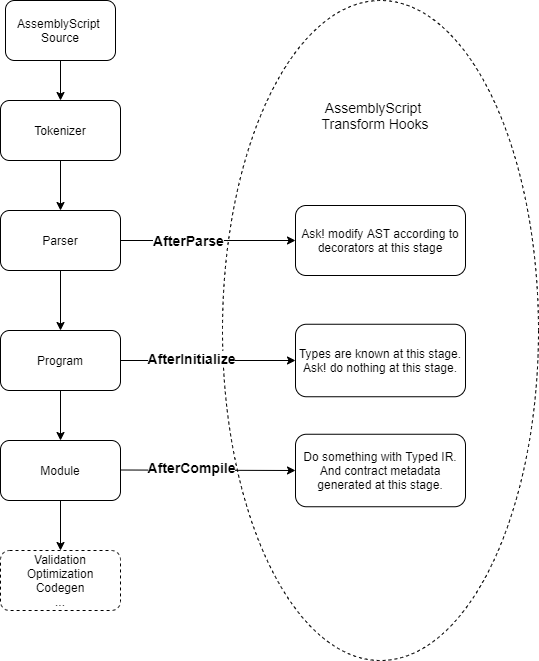

The diagram above was exported from draw.io. Its source (the exported page's mxGraphModel, read from the mxfile embedded in the PNG):
<mxGraphModel dx="1019" dy="812" grid="1" gridSize="10" guides="1" tooltips="1" connect="1" arrows="1" fold="1" page="1" pageScale="1" pageWidth="827" pageHeight="1169" math="0" shadow="0">
  <root>
    <mxCell id="0" />
    <mxCell id="1" parent="0" />
    <mxCell id="40" value="" style="ellipse;whiteSpace=wrap;html=1;fontSize=14;dashed=1;labelBackgroundColor=none;" parent="1" vertex="1">
      <mxGeometry x="307" y="160" width="316" height="660" as="geometry" />
    </mxCell>
    <mxCell id="5" style="edgeStyle=orthogonalEdgeStyle;rounded=0;orthogonalLoop=1;jettySize=auto;html=1;" parent="1" source="2" target="4" edge="1">
      <mxGeometry relative="1" as="geometry" />
    </mxCell>
    <mxCell id="2" value="AssemblyScript&amp;nbsp; Source" style="rounded=1;whiteSpace=wrap;html=1;" parent="1" vertex="1">
      <mxGeometry x="90" y="160" width="110" height="60" as="geometry" />
    </mxCell>
    <object label="" id="13">
      <mxCell style="endArrow=classic;html=1;fontSize=14;" parent="1" source="3" target="10" edge="1">
        <mxGeometry relative="1" as="geometry" />
      </mxCell>
    </object>
    <mxCell id="32" value="&lt;b style=&quot;font-size: 12px&quot;&gt;&lt;font style=&quot;font-size: 14px&quot;&gt;AfterParse&lt;/font&gt;&lt;/b&gt;" style="edgeLabel;html=1;align=center;verticalAlign=middle;resizable=0;points=[];fontSize=14;" parent="13" vertex="1" connectable="0">
      <mxGeometry x="-0.2343" y="1" relative="1" as="geometry">
        <mxPoint as="offset" />
      </mxGeometry>
    </mxCell>
    <mxCell id="17" style="edgeStyle=orthogonalEdgeStyle;rounded=0;orthogonalLoop=1;jettySize=auto;html=1;exitX=0.5;exitY=1;exitDx=0;exitDy=0;entryX=0.5;entryY=0;entryDx=0;entryDy=0;" parent="1" source="3" target="16" edge="1">
      <mxGeometry relative="1" as="geometry" />
    </mxCell>
    <mxCell id="3" value="Parser" style="rounded=1;whiteSpace=wrap;html=1;" parent="1" vertex="1">
      <mxGeometry x="85" y="370" width="120" height="60" as="geometry" />
    </mxCell>
    <mxCell id="12" style="edgeStyle=orthogonalEdgeStyle;rounded=0;orthogonalLoop=1;jettySize=auto;html=1;exitX=0.5;exitY=1;exitDx=0;exitDy=0;entryX=0.5;entryY=0;entryDx=0;entryDy=0;" parent="1" source="4" target="3" edge="1">
      <mxGeometry relative="1" as="geometry" />
    </mxCell>
    <mxCell id="4" value="Tokenizer" style="rounded=1;whiteSpace=wrap;html=1;" parent="1" vertex="1">
      <mxGeometry x="85" y="260" width="120" height="60" as="geometry" />
    </mxCell>
    <mxCell id="10" value="Ask! modify AST according to decorators at this stage" style="rounded=1;whiteSpace=wrap;html=1;" parent="1" vertex="1">
      <mxGeometry x="380" y="365" width="170" height="70" as="geometry" />
    </mxCell>
    <object label="" id="21">
      <mxCell style="endArrow=classic;html=1;fontSize=14;" parent="1" source="16" target="18" edge="1">
        <mxGeometry relative="1" as="geometry">
          <Array as="points" />
        </mxGeometry>
      </mxCell>
    </object>
    <mxCell id="31" value="&lt;span style=&quot;font-weight: 700&quot;&gt;AfterInitialize&lt;/span&gt;" style="edgeLabel;html=1;align=center;verticalAlign=middle;resizable=0;points=[];fontSize=14;" parent="21" vertex="1" connectable="0">
      <mxGeometry x="-0.2" y="3" relative="1" as="geometry">
        <mxPoint as="offset" />
      </mxGeometry>
    </mxCell>
    <mxCell id="34" style="edgeStyle=orthogonalEdgeStyle;rounded=0;orthogonalLoop=1;jettySize=auto;html=1;exitX=0.5;exitY=1;exitDx=0;exitDy=0;entryX=0.5;entryY=0;entryDx=0;entryDy=0;fontSize=14;" parent="1" source="16" target="33" edge="1">
      <mxGeometry relative="1" as="geometry" />
    </mxCell>
    <mxCell id="16" value="Program" style="rounded=1;whiteSpace=wrap;html=1;" parent="1" vertex="1">
      <mxGeometry x="85" y="490" width="120" height="60" as="geometry" />
    </mxCell>
    <mxCell id="18" value="Types are known at this stage.&lt;br&gt;Ask! do nothing at this stage." style="rounded=1;whiteSpace=wrap;html=1;" parent="1" vertex="1">
      <mxGeometry x="380" y="483.75" width="170" height="72.5" as="geometry" />
    </mxCell>
    <mxCell id="43" value="" style="edgeStyle=orthogonalEdgeStyle;rounded=0;orthogonalLoop=1;jettySize=auto;html=1;fontSize=14;" parent="1" source="33" target="42" edge="1">
      <mxGeometry relative="1" as="geometry" />
    </mxCell>
    <mxCell id="33" value="Module" style="rounded=1;whiteSpace=wrap;html=1;" parent="1" vertex="1">
      <mxGeometry x="85" y="600" width="120" height="60" as="geometry" />
    </mxCell>
    <mxCell id="36" value="Do something with Typed IR.&lt;br&gt;And contract metadata generated at this stage." style="rounded=1;whiteSpace=wrap;html=1;" parent="1" vertex="1">
      <mxGeometry x="380" y="593.75" width="170" height="72.5" as="geometry" />
    </mxCell>
    <object label="" id="37">
      <mxCell style="endArrow=classic;html=1;fontSize=14;entryX=0;entryY=0.5;entryDx=0;entryDy=0;" parent="1" target="36" edge="1">
        <mxGeometry relative="1" as="geometry">
          <mxPoint x="205" y="629.5" as="sourcePoint" />
          <mxPoint x="380" y="629.5" as="targetPoint" />
          <Array as="points" />
        </mxGeometry>
      </mxCell>
    </object>
    <mxCell id="38" value="&lt;span style=&quot;font-weight: 700&quot;&gt;AfterCompile&lt;/span&gt;" style="edgeLabel;html=1;align=center;verticalAlign=middle;resizable=0;points=[];fontSize=14;" parent="37" vertex="1" connectable="0">
      <mxGeometry x="-0.2" y="3" relative="1" as="geometry">
        <mxPoint as="offset" />
      </mxGeometry>
    </mxCell>
    <mxCell id="39" style="edgeStyle=orthogonalEdgeStyle;rounded=0;orthogonalLoop=1;jettySize=auto;html=1;exitX=0.5;exitY=1;exitDx=0;exitDy=0;fontSize=14;" parent="1" source="36" target="36" edge="1">
      <mxGeometry relative="1" as="geometry" />
    </mxCell>
    <mxCell id="42" value="Validation&lt;br&gt;Optimization&lt;br&gt;Codegen&lt;br&gt;..." style="rounded=1;whiteSpace=wrap;html=1;dashed=1" parent="1" vertex="1">
      <mxGeometry x="85" y="710" width="120" height="60" as="geometry" />
    </mxCell>
    <mxCell id="46" value="AssemblyScript &lt;br&gt;Transform Hooks" style="text;html=1;strokeColor=none;fillColor=none;align=center;verticalAlign=middle;whiteSpace=wrap;rounded=0;labelBackgroundColor=none;fontSize=14;" parent="1" vertex="1">
      <mxGeometry x="360" y="240" width="200" height="70" as="geometry" />
    </mxCell>
  </root>
</mxGraphModel>